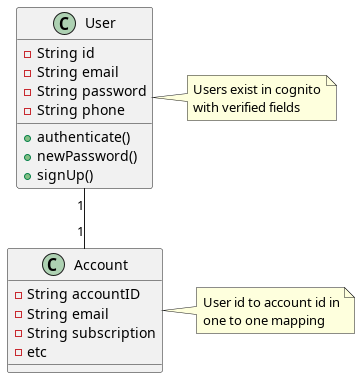

The diagram above was rendered by PlantUML. Its source (embedded in the PNG):
@startuml
class User {
  -String id
  -String email
  -String password
  -String phone
  +authenticate()
  +newPassword()
  +signUp()
}

note right
  Users exist in cognito
  with verified fields
end note

class Account {
   - String accountID
   - String email
   - String subscription
   - etc
}

note right
  User id to account id in
  one to one mapping
end note

User "1" -- "1" Account

@enduml